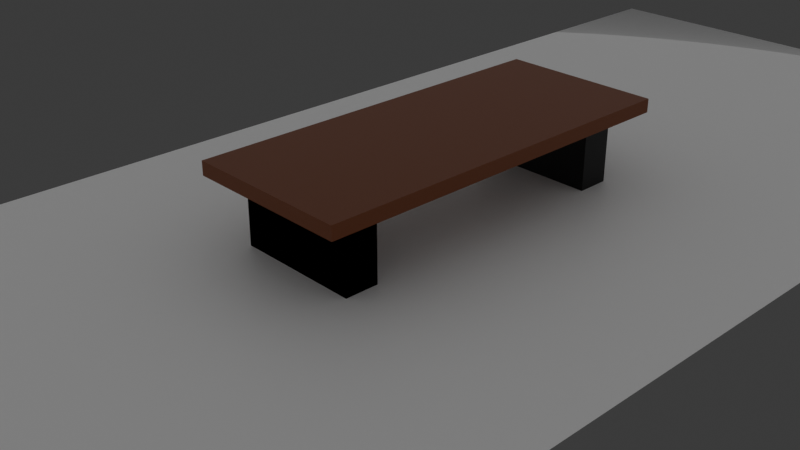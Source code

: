 # Source: table.blend  (saved by Blender 4.0.36; exported with 4.5.12 LTS)
import bpy
from mathutils import Matrix  # noqa: F401  (used for matrix-valued properties, if any)

bpy.ops.wm.read_factory_settings(use_empty=True)
scene = bpy.context.scene
scene.name = 'Scene'

# ---- collections
col_collection = bpy.data.collections.new('Collection'); scene.collection.children.link(col_collection)

# ---- materials (node trees are filled in below, after node groups)
mat_wood_color = bpy.data.materials.new('wood color')
mat_wood_color.use_transparent_shadow = False
mat_black = bpy.data.materials.new('black')
mat_black.use_transparent_shadow = False
mat_material_001 = bpy.data.materials.new('Material.001')
mat_material_001.use_transparent_shadow = False

# ---- material node trees
mat_wood_color.use_nodes = True; mat_wood_color.node_tree.nodes.clear()
_N = mat_wood_color.node_tree.nodes; _L = mat_wood_color.node_tree.links
n0 = _N.new('ShaderNodeBsdfPrincipled'); n0.name = 'Principled BSDF'; n0.location = (10, 300)
n0.inputs[0].default_value = (0.1743, 0.04301, 0.007475, 1.0)
n0.inputs[3].default_value = 1.45
n1 = _N.new('ShaderNodeOutputMaterial'); n1.name = 'Material Output'; n1.location = (300, 300)
_L.new(n0.outputs[0], n1.inputs[0])
n1.is_active_output = True
mat_black.use_nodes = True; mat_black.node_tree.nodes.clear()
_N = mat_black.node_tree.nodes; _L = mat_black.node_tree.links
n0 = _N.new('ShaderNodeBsdfPrincipled'); n0.name = 'Principled BSDF'; n0.location = (10, 300)
n0.inputs[0].default_value = (0.0, 0.0, 0.0, 1.0)
n0.inputs[3].default_value = 1.45
n1 = _N.new('ShaderNodeOutputMaterial'); n1.name = 'Material Output'; n1.location = (300, 300)
_L.new(n0.outputs[0], n1.inputs[0])
n1.is_active_output = True
mat_material_001.use_nodes = True; mat_material_001.node_tree.nodes.clear()
_N = mat_material_001.node_tree.nodes; _L = mat_material_001.node_tree.links
n0 = _N.new('ShaderNodeBsdfPrincipled'); n0.name = 'Principled BSDF'; n0.location = (10, 300)
n0.inputs[3].default_value = 1.45
n1 = _N.new('ShaderNodeOutputMaterial'); n1.name = 'Material Output'; n1.location = (300, 300)
_L.new(n0.outputs[0], n1.inputs[0])
n1.is_active_output = True

# ---- world
world_world = bpy.data.worlds.new('World'); scene.world = world_world
world_world.use_nodes = True; world_world.node_tree.nodes.clear()
_N = world_world.node_tree.nodes; _L = world_world.node_tree.links
n0 = _N.new('ShaderNodeOutputWorld'); n0.name = 'World Output'; n0.location = (300, 300)
n1 = _N.new('ShaderNodeBackground'); n1.name = 'Background'; n1.location = (10, 300)
n1.inputs[0].default_value = (0.05088, 0.05088, 0.05088, 1.0)
_L.new(n1.outputs[0], n0.inputs[0])
n0.is_active_output = True
world_world.color = (0.05088, 0.05088, 0.05088)
world_world.use_sun_shadow = False
world_world.sun_shadow_jitter_overblur = 0.0

# ---- cameras
cam_camera = bpy.data.cameras.new('Camera')
cam_camera.clip_end = 100.0
cam_camera.ortho_scale = 7.314

# ---- lights
light_light = bpy.data.lights.new('Light', 'POINT')
light_light.transmission_factor = 0.0
light_light.use_soft_falloff = False
light_light.energy = 1000.0
light_light.shadow_soft_size = 11.18
light_light.shadow_maximum_resolution = 0.006
light_light.use_absolute_resolution = True

# ---- meshes
me_cube_002 = bpy.data.meshes.new('Cube.002')
me_cube_002.from_pydata([(-1.0, -1.0, -1.0), (-1.0, -1.0, 1.0), (-1.0, 1.0, -1.0), (-1.0, 1.0, 1.0), (1.0, -1.0, -1.0), (1.0, -1.0, 1.0), (1.0, 1.0, -1.0), (1.0, 1.0, 1.0), (-0.7582, -0.6792, -1.0), (-0.7582, -0.8503, -1.0), (0.7582, -0.6792, -1.0), (0.7582, -0.8503, -1.0), (-0.7582, -0.8503, -1.0), (0.7582, -0.6792, -11.17), (-0.7582, -0.6792, -1.0), (0.7582, -0.8503, -11.17), (-0.7582, -0.6792, -1.0), (0.7582, -0.8503, -11.17), (0.7582, -0.6792, -11.17), (-0.7582, -0.8503, -1.0), (-0.7582, -0.6792, -11.17), (-0.7582, -0.8503, -11.17), (0.7582, -0.6792, -1.0), (0.7582, -0.8503, -1.0), (-0.7582, -0.6792, -11.17), (-0.7582, -0.8503, -11.17), (0.7582, -0.6792, -1.0), (0.7582, -0.8503, -1.0), (-0.7582, 0.664, -1.0), (0.7582, 0.835, -11.17), (0.7582, 0.664, -11.17), (-0.7582, 0.835, -1.0), (-0.7582, 0.835, -11.17), (-0.7582, 0.664, -11.17), (0.7582, 0.835, -1.0), (0.7582, 0.664, -1.0), (3.568, -3.362, -11.0), (-3.49, -3.362, -11.0), (3.568, 3.533, -11.0), (-3.49, 3.533, -11.0)], [], [(0, 1, 3, 2), (2, 3, 7, 6), (6, 7, 5, 4), (4, 5, 1, 0), (2, 6, 4, 0), (7, 3, 1, 5), (9, 11, 10, 8), (25, 24, 13, 15), (21, 20, 18, 17), (14, 22, 18, 20), (23, 19, 21, 17), (22, 23, 17, 18), (16, 26, 13, 24), (9, 8, 14, 19), (10, 11, 23, 22), (19, 14, 20, 21), (8, 10, 22, 14), (11, 9, 19, 23), (27, 12, 25, 15), (26, 27, 15, 13), (12, 16, 24, 25), (33, 32, 29, 30), (31, 34, 29, 32), (35, 28, 33, 30), (34, 35, 30, 29), (28, 31, 32, 33), (36, 37, 39, 38)])
me_cube_002.polygons.foreach_set('material_index', [0, 0, 0, 0, 0, 0, 0, 0, 1, 0, 0, 0, 1, 0, 0, 0, 0, 0, 1, 1, 1, 1, 1, 1, 1, 1, 2])
_uv = me_cube_002.uv_layers.new(name='UVMap')
_uv.uv.foreach_set('vector', [0.375, 0.0, 0.625, 0.0, 0.625, 0.25, 0.375, 0.25, 0.375, 0.25, 0.625, 0.25, 0.625, 0.5, 0.375, 0.5, 0.375, 0.5, 0.625, 0.5, 0.625, 0.75, 0.375, 0.75, 0.375, 0.75, 0.625, 0.75, 0.625, 1.0, 0.375, 1.0, 0.125, 0.5, 0.375, 0.5, 0.375, 0.75, 0.125, 0.75, 0.625, 0.5, 0.875, 0.5, 0.875, 0.75, 0.625, 0.75, 0.125, 0.5, 0.375, 0.5, 0.375, 0.75, 0.125, 0.75, 0.125, 0.5, 0.125, 0.75, 0.375, 0.75, 0.375, 0.5, 0.125, 0.5, 0.125, 0.75, 0.375, 0.75, 0.375, 0.5, 0.125, 0.75, 0.375, 0.75, 0.375, 0.75, 0.125, 0.75, 0.375, 0.5, 0.125, 0.5, 0.125, 0.5, 0.375, 0.5, 0.375, 0.75, 0.375, 0.5, 0.375, 0.5, 0.375, 0.75, 0.125, 0.75, 0.375, 0.75, 0.375, 0.75, 0.125, 0.75, 0.125, 0.5, 0.125, 0.75, 0.125, 0.75, 0.125, 0.5, 0.375, 0.75, 0.375, 0.5, 0.375, 0.5, 0.375, 0.75, 0.125, 0.5, 0.125, 0.75, 0.125, 0.75, 0.125, 0.5, 0.125, 0.75, 0.375, 0.75, 0.375, 0.75, 0.125, 0.75, 0.375, 0.5, 0.125, 0.5, 0.125, 0.5, 0.375, 0.5, 0.375, 0.5, 0.125, 0.5, 0.125, 0.5, 0.375, 0.5, 0.375, 0.75, 0.375, 0.5, 0.375, 0.5, 0.375, 0.75, 0.125, 0.5, 0.125, 0.75, 0.125, 0.75, 0.125, 0.5, 0.125, 0.5, 0.125, 0.75, 0.375, 0.75, 0.375, 0.5, 0.125, 0.75, 0.375, 0.75, 0.375, 0.75, 0.125, 0.75, 0.375, 0.5, 0.125, 0.5, 0.125, 0.5, 0.375, 0.5, 0.375, 0.75, 0.375, 0.5, 0.375, 0.5, 0.375, 0.75, 0.125, 0.5, 0.125, 0.75, 0.125, 0.75, 0.125, 0.5, 0.0, 0.0, 1.0, 0.0, 1.0, 1.0, 0.0, 1.0])
me_cube_002.materials.append(mat_wood_color)
me_cube_002.materials.append(mat_black)
me_cube_002.materials.append(mat_material_001)
me_cube_002.update()

# ---- objects
ob_light = bpy.data.objects.new('Light', light_light)
ob_camera = bpy.data.objects.new('Camera', cam_camera)
ob_table = bpy.data.objects.new('table', me_cube_002)

# ---- transforms, parenting, visibility, modifiers, constraints
ob_light.location = (2.504, -1.493, 5.329)
ob_light.rotation_euler = (0.6503, 0.05522, 1.866)
ob_light.lock_rotations_4d = False
ob_light.empty_display_type = 'ARROWS'
ob_light.color = (0.0, 0.0, 0.0, 0.0)
ob_light.lineart.crease_threshold = 0.0
ob_camera.location = (7.597, -8.008, 5.38)
ob_camera.rotation_euler = (1.109, 0.0, 0.8149)
ob_camera.lock_rotations_4d = False
ob_camera.empty_display_type = 'ARROWS'
ob_camera.color = (0.0, 0.0, 0.0, 0.0)
ob_camera.display_type = 'WIRE'
ob_camera.lineart.crease_threshold = 0.0
ob_table.location = (-0.183, -0.08287, 0.9388)
ob_table.scale = (1.0, 2.365, 0.08241)

# ---- collection membership
col_collection.objects.link(ob_light)
col_collection.objects.link(ob_camera)
col_collection.objects.link(ob_table)

# ---- scene / render settings (as saved in the file)
scene.camera = ob_camera
scene.frame_start = 1; scene.frame_end = 250; scene.frame_set(38)
scene.render.engine = 'BLENDER_EEVEE_NEXT'
scene.cycles.sampling_pattern = 'TABULATED_SOBOL'
bpy.context.view_layer.update()
